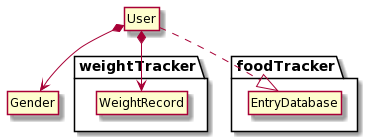

The diagram above was rendered by PlantUML. Its source (embedded in the PNG):
@startuml
hide member

hide circle
skinparam classAttributeIconSize 0

class User
enum Gender
package weightTracker{
    class WeightRecord
}
package foodTracker{
    class EntryDatabase
}

User *--> Gender
User *-->WeightRecord
User ..|> EntryDatabase
@enduml